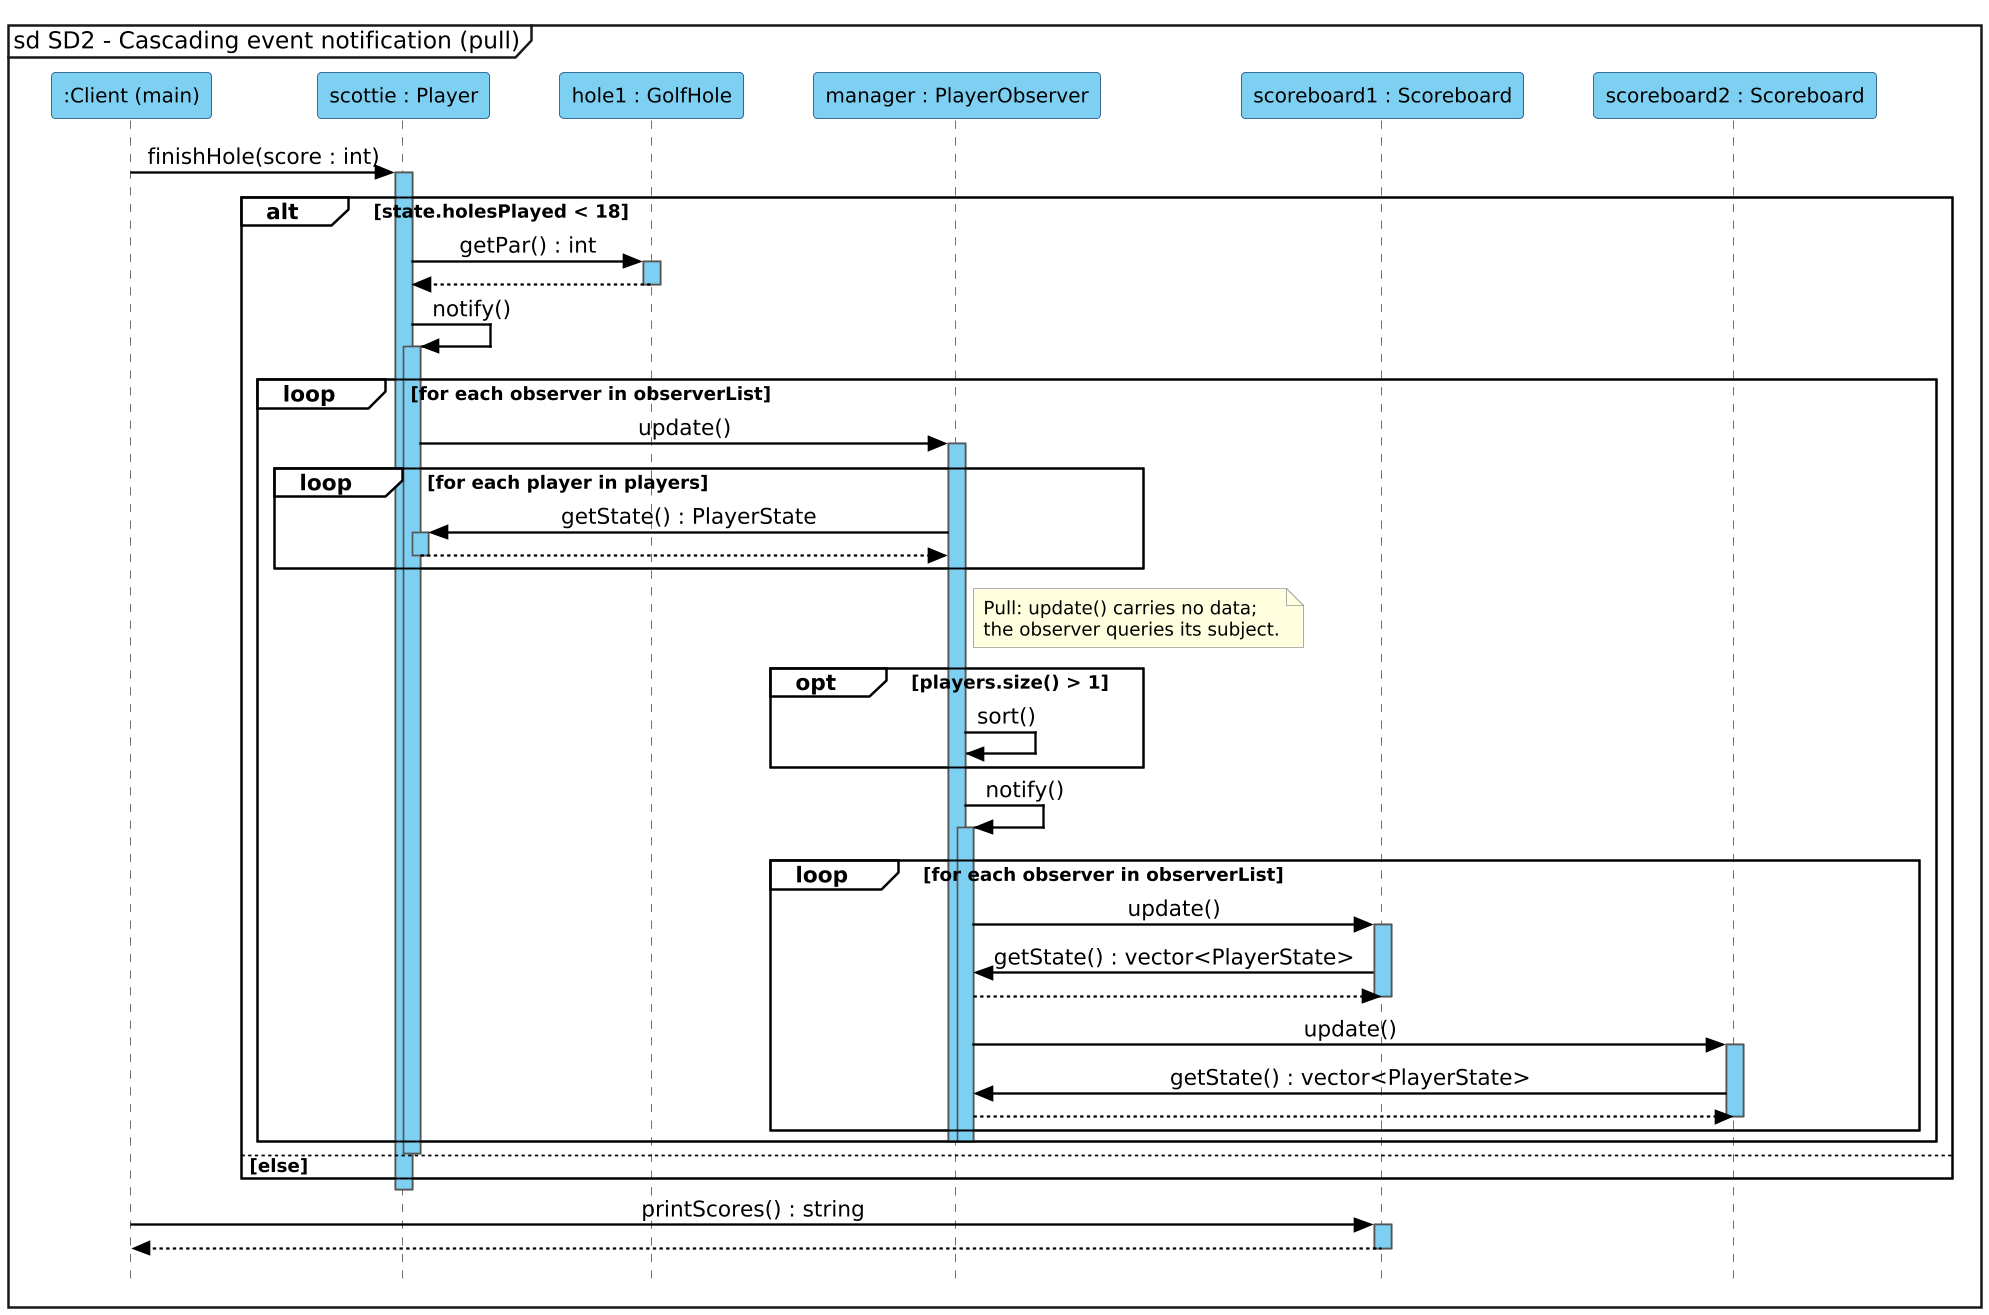

The diagram above was rendered by PlantUML. Its source (embedded in the PNG):
@startuml SD2
skinparamlocked dpi 160
hide footbox
skinparam shadowing false
skinparam style strictuml
skinparam sequenceMessageAlign center
skinparam ParticipantPadding 16
skinparam BoxPadding 6
skinparam sequence {
  ParticipantBackgroundColor #7ED0F2
  ParticipantBorderColor #1F4E79
  ParticipantFontColor black
  ParticipantFontSize 12
  LifeLineBackgroundColor #7ED0F2
  LifeLineBorderColor #555555
  ArrowColor black
  ArrowThickness 1.4
  GroupBorderColor black
  GroupBorderThickness 1.2
  GroupBackgroundColor white
  GroupHeaderFontStyle bold
  DividerBackgroundColor white
  DividerBorderColor #888888
}
skinparam note {
  BackgroundColor #FFFFE0
  BorderColor #999999
  FontSize 11
}
mainframe sd SD2 - Cascading event notification (pull)
participant ":Client (main)" as main
participant "scottie : Player" as scottie
participant "hole1 : GolfHole" as hole1
participant "manager : PlayerObserver" as manager
participant "scoreboard1 : Scoreboard" as sb1
participant "scoreboard2 : Scoreboard" as sb2

main -> scottie : finishHole(score : int)
activate scottie
alt state.holesPlayed < 18
  scottie -> hole1 : getPar() : int
  activate hole1
  hole1 --> scottie
  deactivate hole1
  scottie -> scottie : notify()
  activate scottie
  loop for each observer in observerList
    scottie -> manager : update()
    activate manager
    loop for each player in players
      manager -> scottie : getState() : PlayerState
      activate scottie
      scottie --> manager
      deactivate scottie
    end
    note right of manager : Pull: update() carries no data;\nthe observer queries its subject.
    opt players.size() > 1
      manager -> manager : sort()
    end
    manager -> manager : notify()
    activate manager
    loop for each observer in observerList
      manager -> sb1 : update()
      activate sb1
      sb1 -> manager : getState() : vector<PlayerState>
      manager --> sb1
      deactivate sb1
      manager -> sb2 : update()
      activate sb2
      sb2 -> manager : getState() : vector<PlayerState>
      manager --> sb2
      deactivate sb2
    end
    deactivate manager
    deactivate manager
  end
  deactivate scottie
else else
end
deactivate scottie

main -> sb1 : printScores() : string
activate sb1
sb1 --> main
deactivate sb1
@enduml